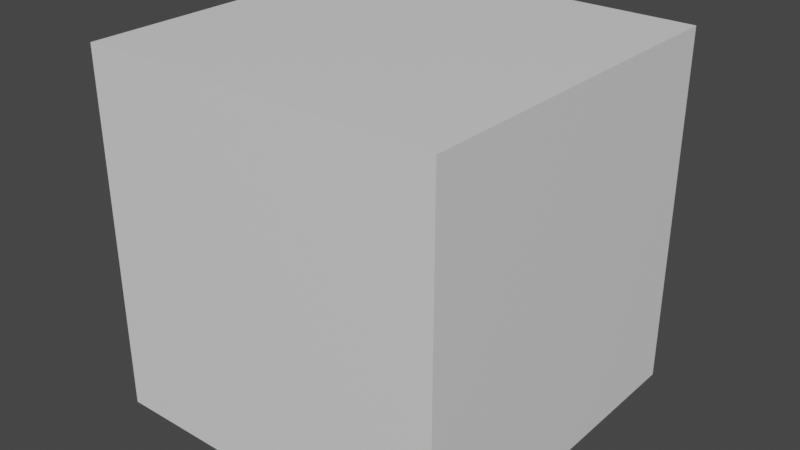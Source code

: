 # Source: cube.blend  (saved by Blender 3.6.13; exported with 4.5.12 LTS)
import bpy
from mathutils import Matrix  # noqa: F401  (used for matrix-valued properties, if any)

bpy.ops.wm.read_factory_settings(use_empty=True)
scene = bpy.context.scene
scene.name = 'Scene'

# ---- collections
col_collection = bpy.data.collections.new('Collection'); scene.collection.children.link(col_collection)

# ---- materials (node trees are filled in below, after node groups)
mat_material = bpy.data.materials.new('Material')
mat_material.alpha_threshold = 0.0
mat_material.use_transparent_shadow = False
mat_material.roughness = 0.5
mat_material.line_color = (0.0, 0.0, 0.0, 1.0)

# ---- material node trees
mat_material.use_nodes = True; mat_material.node_tree.nodes.clear()
_N = mat_material.node_tree.nodes; _L = mat_material.node_tree.links
n0 = _N.new('ShaderNodeOutputMaterial'); n0.name = 'Material Output'; n0.location = (300, 300)
n1 = _N.new('ShaderNodeBsdfPrincipled'); n1.name = 'Principled BSDF'; n1.location = (10, 300)
n1.distribution = 'GGX'
n1.subsurface_method = 'RANDOM_WALK_SKIN'
n1.inputs[3].default_value = 1.45
n1.inputs[27].default_value = (0.0, 0.0, 0.0, 1.0)
n1.inputs[28].default_value = 1.0
_L.new(n1.outputs[0], n0.inputs[0])
n0.is_active_output = True

# ---- world
world_world = bpy.data.worlds.new('World'); scene.world = world_world
world_world.use_nodes = True; world_world.node_tree.nodes.clear()
_N = world_world.node_tree.nodes; _L = world_world.node_tree.links
n0 = _N.new('ShaderNodeOutputWorld'); n0.name = 'World Output'; n0.location = (300, 300)
n1 = _N.new('ShaderNodeBackground'); n1.name = 'Background'; n1.location = (10, 300)
n1.inputs[0].default_value = (0.05088, 0.05088, 0.05088, 1.0)
_L.new(n1.outputs[0], n0.inputs[0])
n0.is_active_output = True
world_world.color = (0.05088, 0.05088, 0.05088)
world_world.use_sun_shadow = False
world_world.sun_shadow_jitter_overblur = 0.0

# ---- meshes
me_cube = bpy.data.meshes.new('Cube')
me_cube.from_pydata([(2.0, 2.0, 2.0), (2.0, 2.0, 0.0), (2.0, 0.0, 2.0), (2.0, 0.0, 0.0), (0.0, 2.0, 2.0), (0.0, 2.0, 0.0), (0.0, 0.0, 2.0), (0.0, 0.0, 0.0), (0.0, 2.0, 0.0), (0.0, 2.0, 0.0), (0.0, 0.0, 0.0), (0.0, 0.0, 0.0), (2.0, 2.0, 0.0), (2.0, 2.0, 0.0), (2.0, 2.0, 2.0), (2.0, 2.0, 2.0), (0.0, 0.0, 2.0), (0.0, 0.0, 2.0), (2.0, 0.0, 2.0), (2.0, 0.0, 2.0), (2.0, 0.0, 0.0), (2.0, 0.0, 0.0), (0.0, 2.0, 2.0), (0.0, 2.0, 2.0)], [], [(15, 23, 17, 19), (20, 18, 16, 11), (10, 6, 22, 8), (9, 12, 21, 7), (13, 14, 2, 3), (5, 4, 0, 1)])
me_cube.polygons.foreach_set('use_smooth', [True] * 6)
_uv = me_cube.uv_layers.new(name='UVMap')
_uv.uv.foreach_set('vector', [0.625, 0.5, 0.875, 0.5, 0.875, 0.75, 0.625, 0.75, 0.375, 0.75, 0.625, 0.75, 0.625, 1.0, 0.375, 1.0, 0.375, 0.0, 0.625, 0.0, 0.625, 0.25, 0.375, 0.25, 0.125, 0.5, 0.375, 0.5, 0.375, 0.75, 0.125, 0.75, 0.375, 0.5, 0.625, 0.5, 0.625, 0.75, 0.375, 0.75, 0.375, 0.25, 0.625, 0.25, 0.625, 0.5, 0.375, 0.5])
me_cube.materials.append(mat_material)
me_cube.use_mirror_vertex_groups = False
me_cube.update()

# ---- objects
ob_cube = bpy.data.objects.new('Cube', me_cube)

# ---- transforms, parenting, visibility, modifiers, constraints
ob_cube.location = (0.0, 0.0, 0.0)
ob_cube.lock_rotations_4d = False
ob_cube.empty_display_type = 'ARROWS'
ob_cube.lineart.crease_threshold = 0.0
_vg = ob_cube.vertex_groups.new(name='h')
_vg = ob_cube.vertex_groups.new(name='w')
_vg = ob_cube.vertex_groups.new(name='l')
_vg = ob_cube.vertex_groups.new(name='c1')
_vg = ob_cube.vertex_groups.new(name='c2')

# ---- collection membership
col_collection.objects.link(ob_cube)

# ---- scene / render settings (as saved in the file)
scene.frame_start = 1; scene.frame_end = 250; scene.frame_set(1)
scene.render.engine = 'BLENDER_EEVEE_NEXT'
scene.cycles.sampling_pattern = 'TABULATED_SOBOL'
scene.view_settings.view_transform = 'Filmic'
bpy.context.view_layer.update()

# ---- added for rendering (the .blend has no active camera and no usable light): camera, sun
cam_auto = bpy.data.cameras.new('AutoCamera')
cam_auto.lens = 50.0
cam_auto.sensor_width = 36.0
cam_auto.clip_end = 1000.0
ob_auto_camera = bpy.data.objects.new('AutoCamera', cam_auto)
scene.collection.objects.link(ob_auto_camera)
ob_auto_camera.location = (4.20507, -2.84609, 3.56406)
ob_auto_camera.rotation_euler = (1.09748, -7.21219e-08, 0.694738)
scene.camera = ob_auto_camera
light_auto_sun = bpy.data.lights.new('AutoSun', 'SUN')
light_auto_sun.energy = 3.0
light_auto_sun.angle = 0.0523599
ob_auto_sun = bpy.data.objects.new('AutoSun', light_auto_sun)
scene.collection.objects.link(ob_auto_sun)
ob_auto_sun.rotation_euler = (0.872665, 0.174533, 0.523599)
bpy.context.view_layer.update()
